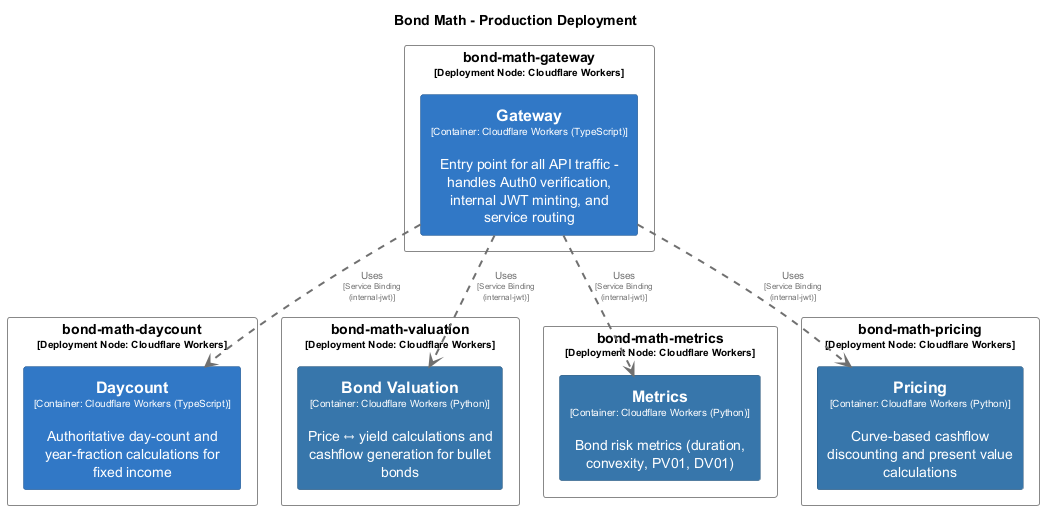

The diagram above was rendered by PlantUML. Its source (embedded in the PNG):
@startuml
set separator none
title Bond Math - Production Deployment

top to bottom direction
skinparam ranksep 60
skinparam nodesep 30

skinparam {
  arrowFontSize 10
  defaultTextAlignment center
  wrapWidth 200
  maxMessageSize 100
}

hide stereotype

skinparam rectangle<<Production.bondmathvaluation.BondValuation_1>> {
  BackgroundColor #3776ab
  FontColor #ffffff
  BorderColor #265277
  shadowing false
}
skinparam rectangle<<Production.bondmathdaycount.Daycount_1>> {
  BackgroundColor #3178c6
  FontColor #ffffff
  BorderColor #22548a
  shadowing false
}
skinparam rectangle<<Production.bondmathgateway.Gateway_1>> {
  BackgroundColor #3178c6
  FontColor #ffffff
  BorderColor #22548a
  shadowing false
}
skinparam rectangle<<Production.bondmathmetrics.Metrics_1>> {
  BackgroundColor #3776ab
  FontColor #ffffff
  BorderColor #265277
  shadowing false
}
skinparam rectangle<<Production.bondmathpricing.Pricing_1>> {
  BackgroundColor #3776ab
  FontColor #ffffff
  BorderColor #265277
  shadowing false
}
skinparam rectangle<<Production.bondmathdaycount>> {
  BackgroundColor #ffffff
  FontColor #000000
  BorderColor #888888
  shadowing false
}
skinparam rectangle<<Production.bondmathgateway>> {
  BackgroundColor #ffffff
  FontColor #000000
  BorderColor #888888
  shadowing false
}
skinparam rectangle<<Production.bondmathmetrics>> {
  BackgroundColor #ffffff
  FontColor #000000
  BorderColor #888888
  shadowing false
}
skinparam rectangle<<Production.bondmathpricing>> {
  BackgroundColor #ffffff
  FontColor #000000
  BorderColor #888888
  shadowing false
}
skinparam rectangle<<Production.bondmathvaluation>> {
  BackgroundColor #ffffff
  FontColor #000000
  BorderColor #888888
  shadowing false
}

rectangle "bond-math-gateway\n<size:10>[Deployment Node: Cloudflare Workers]</size>" <<Production.bondmathgateway>> as Production.bondmathgateway {
  rectangle "==Gateway\n<size:10>[Container: Cloudflare Workers (TypeScript)]</size>\n\nEntry point for all API traffic - handles Auth0 verification, internal JWT minting, and service routing" <<Production.bondmathgateway.Gateway_1>> as Production.bondmathgateway.Gateway_1
}

rectangle "bond-math-daycount\n<size:10>[Deployment Node: Cloudflare Workers]</size>" <<Production.bondmathdaycount>> as Production.bondmathdaycount {
  rectangle "==Daycount\n<size:10>[Container: Cloudflare Workers (TypeScript)]</size>\n\nAuthoritative day-count and year-fraction calculations for fixed income" <<Production.bondmathdaycount.Daycount_1>> as Production.bondmathdaycount.Daycount_1
}

rectangle "bond-math-valuation\n<size:10>[Deployment Node: Cloudflare Workers]</size>" <<Production.bondmathvaluation>> as Production.bondmathvaluation {
  rectangle "==Bond Valuation\n<size:10>[Container: Cloudflare Workers (Python)]</size>\n\nPrice ↔ yield calculations and cashflow generation for bullet bonds" <<Production.bondmathvaluation.BondValuation_1>> as Production.bondmathvaluation.BondValuation_1
}

rectangle "bond-math-metrics\n<size:10>[Deployment Node: Cloudflare Workers]</size>" <<Production.bondmathmetrics>> as Production.bondmathmetrics {
  rectangle "==Metrics\n<size:10>[Container: Cloudflare Workers (Python)]</size>\n\nBond risk metrics (duration, convexity, PV01, DV01)" <<Production.bondmathmetrics.Metrics_1>> as Production.bondmathmetrics.Metrics_1
}

rectangle "bond-math-pricing\n<size:10>[Deployment Node: Cloudflare Workers]</size>" <<Production.bondmathpricing>> as Production.bondmathpricing {
  rectangle "==Pricing\n<size:10>[Container: Cloudflare Workers (Python)]</size>\n\nCurve-based cashflow discounting and present value calculations" <<Production.bondmathpricing.Pricing_1>> as Production.bondmathpricing.Pricing_1
}

Production.bondmathgateway.Gateway_1 .[#707070,thickness=2].> Production.bondmathdaycount.Daycount_1 : "<color:#707070>Uses\n<color:#707070><size:8>[Service Binding (internal-jwt)]</size>"
Production.bondmathgateway.Gateway_1 .[#707070,thickness=2].> Production.bondmathvaluation.BondValuation_1 : "<color:#707070>Uses\n<color:#707070><size:8>[Service Binding (internal-jwt)]</size>"
Production.bondmathgateway.Gateway_1 .[#707070,thickness=2].> Production.bondmathmetrics.Metrics_1 : "<color:#707070>Uses\n<color:#707070><size:8>[Service Binding (internal-jwt)]</size>"
Production.bondmathgateway.Gateway_1 .[#707070,thickness=2].> Production.bondmathpricing.Pricing_1 : "<color:#707070>Uses\n<color:#707070><size:8>[Service Binding (internal-jwt)]</size>"
@enduml